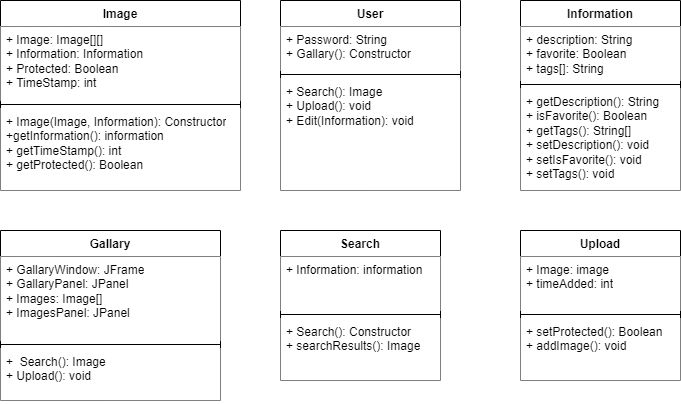

The diagram above was exported from draw.io. Its source (the exported page's mxGraphModel, read from the mxfile embedded in the PNG):
<mxGraphModel dx="1434" dy="796" grid="1" gridSize="10" guides="1" tooltips="1" connect="1" arrows="1" fold="1" page="1" pageScale="1" pageWidth="850" pageHeight="1100" math="0" shadow="0">
  <root>
    <mxCell id="0" />
    <mxCell id="1" parent="0" />
    <mxCell id="3yOBlSi5RMY6oVHvgLJe-1" value="Image" style="swimlane;fontStyle=1;align=center;verticalAlign=top;childLayout=stackLayout;horizontal=1;startSize=26;horizontalStack=0;resizeParent=1;resizeParentMax=0;resizeLast=0;collapsible=1;marginBottom=0;whiteSpace=wrap;html=1;" parent="1" vertex="1">
      <mxGeometry x="40" y="40" width="240" height="190" as="geometry">
        <mxRectangle x="40" y="40" width="70" height="30" as="alternateBounds" />
      </mxGeometry>
    </mxCell>
    <mxCell id="3yOBlSi5RMY6oVHvgLJe-2" value="+ Image: Image[][]&lt;div&gt;+ Information: Information&lt;br&gt;&lt;div&gt;+ Protected: Boolean&lt;/div&gt;&lt;div&gt;+ TimeStamp: int&lt;/div&gt;&lt;/div&gt;&lt;div&gt;&lt;br&gt;&lt;/div&gt;" style="text;strokeColor=none;fillColor=default;align=left;verticalAlign=top;spacingLeft=4;spacingRight=4;overflow=hidden;rotatable=0;points=[[0,0.5],[1,0.5]];portConstraint=eastwest;whiteSpace=wrap;html=1;" parent="3yOBlSi5RMY6oVHvgLJe-1" vertex="1">
      <mxGeometry y="26" width="240" height="74" as="geometry" />
    </mxCell>
    <mxCell id="3yOBlSi5RMY6oVHvgLJe-3" value="" style="line;strokeWidth=1;fillColor=none;align=left;verticalAlign=middle;spacingTop=-1;spacingLeft=3;spacingRight=3;rotatable=0;labelPosition=right;points=[];portConstraint=eastwest;strokeColor=inherit;" parent="3yOBlSi5RMY6oVHvgLJe-1" vertex="1">
      <mxGeometry y="100" width="240" height="8" as="geometry" />
    </mxCell>
    <mxCell id="3yOBlSi5RMY6oVHvgLJe-4" value="+ Image(Image, Information): Constructor&lt;div&gt;+getInformation(): information&lt;div&gt;+ getTimeStamp(): int&lt;/div&gt;&lt;div&gt;+ getProtected(): Boolean&lt;/div&gt;&lt;div&gt;&lt;br&gt;&lt;/div&gt;&lt;/div&gt;" style="text;strokeColor=none;fillColor=default;align=left;verticalAlign=top;spacingLeft=4;spacingRight=4;overflow=hidden;rotatable=0;points=[[0,0.5],[1,0.5]];portConstraint=eastwest;whiteSpace=wrap;html=1;" parent="3yOBlSi5RMY6oVHvgLJe-1" vertex="1">
      <mxGeometry y="108" width="240" height="82" as="geometry" />
    </mxCell>
    <mxCell id="3yOBlSi5RMY6oVHvgLJe-5" value="User" style="swimlane;fontStyle=1;align=center;verticalAlign=top;childLayout=stackLayout;horizontal=1;startSize=26;horizontalStack=0;resizeParent=1;resizeParentMax=0;resizeLast=0;collapsible=1;marginBottom=0;whiteSpace=wrap;html=1;" parent="1" vertex="1">
      <mxGeometry x="320" y="40" width="180" height="190" as="geometry" />
    </mxCell>
    <mxCell id="3yOBlSi5RMY6oVHvgLJe-6" value="+ Password: String&lt;div&gt;+ Gallary(): Constructor&lt;br&gt;&lt;div&gt;&lt;br&gt;&lt;/div&gt;&lt;/div&gt;" style="text;strokeColor=none;fillColor=default;align=left;verticalAlign=top;spacingLeft=4;spacingRight=4;overflow=hidden;rotatable=0;points=[[0,0.5],[1,0.5]];portConstraint=eastwest;whiteSpace=wrap;html=1;" parent="3yOBlSi5RMY6oVHvgLJe-5" vertex="1">
      <mxGeometry y="26" width="180" height="44" as="geometry" />
    </mxCell>
    <mxCell id="3yOBlSi5RMY6oVHvgLJe-7" value="" style="line;strokeWidth=1;fillColor=none;align=left;verticalAlign=middle;spacingTop=-1;spacingLeft=3;spacingRight=3;rotatable=0;labelPosition=right;points=[];portConstraint=eastwest;strokeColor=inherit;" parent="3yOBlSi5RMY6oVHvgLJe-5" vertex="1">
      <mxGeometry y="70" width="180" height="8" as="geometry" />
    </mxCell>
    <mxCell id="3yOBlSi5RMY6oVHvgLJe-8" value="+ Search(): Image&lt;div&gt;+ Upload(): void&lt;/div&gt;&lt;div&gt;+ Edit(Information): void&lt;/div&gt;" style="text;strokeColor=none;fillColor=default;align=left;verticalAlign=top;spacingLeft=4;spacingRight=4;overflow=hidden;rotatable=0;points=[[0,0.5],[1,0.5]];portConstraint=eastwest;whiteSpace=wrap;html=1;" parent="3yOBlSi5RMY6oVHvgLJe-5" vertex="1">
      <mxGeometry y="78" width="180" height="112" as="geometry" />
    </mxCell>
    <mxCell id="3yOBlSi5RMY6oVHvgLJe-9" value="Information" style="swimlane;fontStyle=1;align=center;verticalAlign=top;childLayout=stackLayout;horizontal=1;startSize=26;horizontalStack=0;resizeParent=1;resizeParentMax=0;resizeLast=0;collapsible=1;marginBottom=0;whiteSpace=wrap;html=1;" parent="1" vertex="1">
      <mxGeometry x="560" y="40" width="160" height="190" as="geometry">
        <mxRectangle x="560" y="40" width="100" height="30" as="alternateBounds" />
      </mxGeometry>
    </mxCell>
    <mxCell id="3yOBlSi5RMY6oVHvgLJe-10" value="+ description: String&lt;div&gt;+ favorite: Boolean&lt;/div&gt;&lt;div&gt;+ tags[]: String&lt;/div&gt;" style="text;strokeColor=none;fillColor=default;align=left;verticalAlign=top;spacingLeft=4;spacingRight=4;overflow=hidden;rotatable=0;points=[[0,0.5],[1,0.5]];portConstraint=eastwest;whiteSpace=wrap;html=1;" parent="3yOBlSi5RMY6oVHvgLJe-9" vertex="1">
      <mxGeometry y="26" width="160" height="54" as="geometry" />
    </mxCell>
    <mxCell id="3yOBlSi5RMY6oVHvgLJe-11" value="" style="line;strokeWidth=1;fillColor=none;align=left;verticalAlign=middle;spacingTop=-1;spacingLeft=3;spacingRight=3;rotatable=0;labelPosition=right;points=[];portConstraint=eastwest;strokeColor=inherit;" parent="3yOBlSi5RMY6oVHvgLJe-9" vertex="1">
      <mxGeometry y="80" width="160" height="8" as="geometry" />
    </mxCell>
    <mxCell id="3yOBlSi5RMY6oVHvgLJe-12" value="+ getDescription(): String&lt;div&gt;+ isFavorite(): Boolean&lt;/div&gt;&lt;div&gt;+ getTags(): String[]&lt;/div&gt;&lt;div&gt;+ setDescription(): void&lt;/div&gt;&lt;div&gt;+ setIsFavorite(): void&lt;/div&gt;&lt;div&gt;+ setTags(): void&lt;/div&gt;" style="text;strokeColor=none;fillColor=default;align=left;verticalAlign=top;spacingLeft=4;spacingRight=4;overflow=hidden;rotatable=0;points=[[0,0.5],[1,0.5]];portConstraint=eastwest;whiteSpace=wrap;html=1;" parent="3yOBlSi5RMY6oVHvgLJe-9" vertex="1">
      <mxGeometry y="88" width="160" height="102" as="geometry" />
    </mxCell>
    <mxCell id="3yOBlSi5RMY6oVHvgLJe-13" value="Gallary" style="swimlane;fontStyle=1;align=center;verticalAlign=top;childLayout=stackLayout;horizontal=1;startSize=26;horizontalStack=0;resizeParent=1;resizeParentMax=0;resizeLast=0;collapsible=1;marginBottom=0;whiteSpace=wrap;html=1;" parent="1" vertex="1">
      <mxGeometry x="40" y="270" width="220" height="170" as="geometry" />
    </mxCell>
    <mxCell id="3yOBlSi5RMY6oVHvgLJe-14" value="&lt;div&gt;+ GallaryWindow: JFrame&lt;/div&gt;+ GallaryPanel: JPanel&lt;div&gt;+ Images: Image[]&lt;div&gt;+ ImagesPanel: JPanel&lt;/div&gt;&lt;/div&gt;" style="text;strokeColor=none;fillColor=default;align=left;verticalAlign=top;spacingLeft=4;spacingRight=4;overflow=hidden;rotatable=0;points=[[0,0.5],[1,0.5]];portConstraint=eastwest;whiteSpace=wrap;html=1;" parent="3yOBlSi5RMY6oVHvgLJe-13" vertex="1">
      <mxGeometry y="26" width="220" height="84" as="geometry" />
    </mxCell>
    <mxCell id="3yOBlSi5RMY6oVHvgLJe-15" value="" style="line;strokeWidth=1;fillColor=none;align=left;verticalAlign=middle;spacingTop=-1;spacingLeft=3;spacingRight=3;rotatable=0;labelPosition=right;points=[];portConstraint=eastwest;strokeColor=inherit;" parent="3yOBlSi5RMY6oVHvgLJe-13" vertex="1">
      <mxGeometry y="110" width="220" height="8" as="geometry" />
    </mxCell>
    <mxCell id="3yOBlSi5RMY6oVHvgLJe-16" value="+&amp;nbsp; Search(): Image&lt;div&gt;+ Upload(): void&lt;/div&gt;" style="text;strokeColor=none;fillColor=default;align=left;verticalAlign=top;spacingLeft=4;spacingRight=4;overflow=hidden;rotatable=0;points=[[0,0.5],[1,0.5]];portConstraint=eastwest;whiteSpace=wrap;html=1;" parent="3yOBlSi5RMY6oVHvgLJe-13" vertex="1">
      <mxGeometry y="118" width="220" height="52" as="geometry" />
    </mxCell>
    <mxCell id="pZPOsL6FwdK_K2tkFJ91-1" value="Search" style="swimlane;fontStyle=1;align=center;verticalAlign=top;childLayout=stackLayout;horizontal=1;startSize=26;horizontalStack=0;resizeParent=1;resizeParentMax=0;resizeLast=0;collapsible=1;marginBottom=0;whiteSpace=wrap;html=1;" vertex="1" parent="1">
      <mxGeometry x="320" y="270" width="160" height="150" as="geometry" />
    </mxCell>
    <mxCell id="pZPOsL6FwdK_K2tkFJ91-2" value="+ Information: information" style="text;strokeColor=none;fillColor=default;align=left;verticalAlign=top;spacingLeft=4;spacingRight=4;overflow=hidden;rotatable=0;points=[[0,0.5],[1,0.5]];portConstraint=eastwest;whiteSpace=wrap;html=1;" vertex="1" parent="pZPOsL6FwdK_K2tkFJ91-1">
      <mxGeometry y="26" width="160" height="54" as="geometry" />
    </mxCell>
    <mxCell id="pZPOsL6FwdK_K2tkFJ91-3" value="" style="line;strokeWidth=1;fillColor=none;align=left;verticalAlign=middle;spacingTop=-1;spacingLeft=3;spacingRight=3;rotatable=0;labelPosition=right;points=[];portConstraint=eastwest;strokeColor=inherit;" vertex="1" parent="pZPOsL6FwdK_K2tkFJ91-1">
      <mxGeometry y="80" width="160" height="8" as="geometry" />
    </mxCell>
    <mxCell id="pZPOsL6FwdK_K2tkFJ91-4" value="+ Search(): Constructor&lt;div&gt;+ searchResults(): Image&lt;/div&gt;" style="text;strokeColor=none;fillColor=default;align=left;verticalAlign=top;spacingLeft=4;spacingRight=4;overflow=hidden;rotatable=0;points=[[0,0.5],[1,0.5]];portConstraint=eastwest;whiteSpace=wrap;html=1;" vertex="1" parent="pZPOsL6FwdK_K2tkFJ91-1">
      <mxGeometry y="88" width="160" height="62" as="geometry" />
    </mxCell>
    <mxCell id="pZPOsL6FwdK_K2tkFJ91-5" value="Upload" style="swimlane;fontStyle=1;align=center;verticalAlign=top;childLayout=stackLayout;horizontal=1;startSize=26;horizontalStack=0;resizeParent=1;resizeParentMax=0;resizeLast=0;collapsible=1;marginBottom=0;whiteSpace=wrap;html=1;" vertex="1" parent="1">
      <mxGeometry x="560" y="270" width="160" height="150" as="geometry" />
    </mxCell>
    <mxCell id="pZPOsL6FwdK_K2tkFJ91-6" value="+ Image: image&lt;div&gt;+ timeAdded: int&lt;/div&gt;&lt;div&gt;&lt;br&gt;&lt;/div&gt;" style="text;strokeColor=none;fillColor=default;align=left;verticalAlign=top;spacingLeft=4;spacingRight=4;overflow=hidden;rotatable=0;points=[[0,0.5],[1,0.5]];portConstraint=eastwest;whiteSpace=wrap;html=1;" vertex="1" parent="pZPOsL6FwdK_K2tkFJ91-5">
      <mxGeometry y="26" width="160" height="54" as="geometry" />
    </mxCell>
    <mxCell id="pZPOsL6FwdK_K2tkFJ91-7" value="" style="line;strokeWidth=1;fillColor=none;align=left;verticalAlign=middle;spacingTop=-1;spacingLeft=3;spacingRight=3;rotatable=0;labelPosition=right;points=[];portConstraint=eastwest;strokeColor=inherit;" vertex="1" parent="pZPOsL6FwdK_K2tkFJ91-5">
      <mxGeometry y="80" width="160" height="8" as="geometry" />
    </mxCell>
    <mxCell id="pZPOsL6FwdK_K2tkFJ91-8" value="+ setProtected(): Boolean&lt;div&gt;+ addImage(): void&lt;/div&gt;" style="text;strokeColor=none;fillColor=default;align=left;verticalAlign=top;spacingLeft=4;spacingRight=4;overflow=hidden;rotatable=0;points=[[0,0.5],[1,0.5]];portConstraint=eastwest;whiteSpace=wrap;html=1;" vertex="1" parent="pZPOsL6FwdK_K2tkFJ91-5">
      <mxGeometry y="88" width="160" height="62" as="geometry" />
    </mxCell>
  </root>
</mxGraphModel>